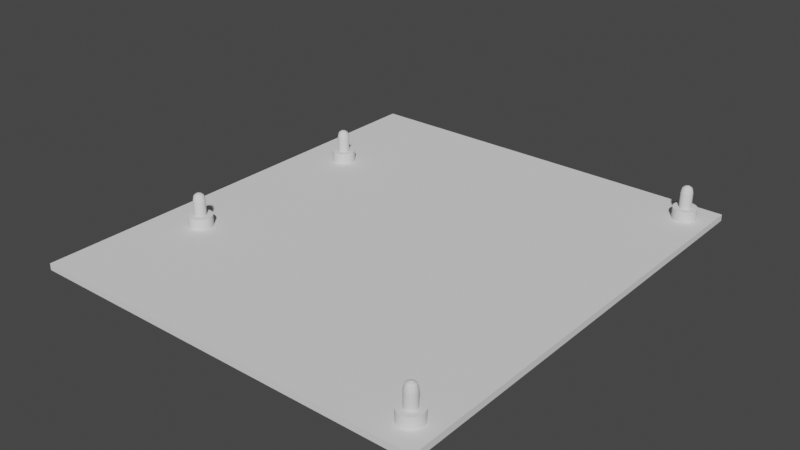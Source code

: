 # Source: DevkitTestbench.blend  (saved by Blender 3.2.14; exported with 4.5.12 LTS)
import bpy
from mathutils import Matrix  # noqa: F401  (used for matrix-valued properties, if any)

bpy.ops.wm.read_factory_settings(use_empty=True)
scene = bpy.context.scene
scene.name = 'Scene'

# ---- collections
col_collection = bpy.data.collections.new('Collection'); scene.collection.children.link(col_collection)

# ---- world
world_world = bpy.data.worlds.new('World'); scene.world = world_world
world_world.use_nodes = True; world_world.node_tree.nodes.clear()
_N = world_world.node_tree.nodes; _L = world_world.node_tree.links
n0 = _N.new('ShaderNodeOutputWorld'); n0.name = 'World Output'; n0.location = (300, 300)
n1 = _N.new('ShaderNodeBackground'); n1.name = 'Background'; n1.location = (10, 300)
n1.inputs[0].default_value = (0.05088, 0.05088, 0.05088, 1.0)
_L.new(n1.outputs[0], n0.inputs[0])
n0.is_active_output = True
world_world.color = (0.05088, 0.05088, 0.05088)
world_world.use_sun_shadow = False
world_world.sun_shadow_jitter_overblur = 0.0

# ---- meshes
me_post = bpy.data.meshes.new('Post')
me_post.from_pydata([(0.0, 1.562, -0.5), (-2.678e-14, 1.562, 3.5), (0.1532, 1.555, -0.5), (0.1532, 1.555, 3.5), (0.3048, 1.532, -0.5), (0.3048, 1.532, 3.5), (0.4536, 1.495, -0.5), (0.4536, 1.495, 3.5), (0.5979, 1.444, -0.5), (0.5979, 1.444, 3.5), (0.7366, 1.378, -0.5), (0.7366, 1.378, 3.5), (0.8681, 1.299, -0.5), (0.8681, 1.299, 3.5), (0.9912, 1.208, -0.5), (0.9912, 1.208, 3.5), (1.105, 1.105, -0.5), (1.105, 1.105, 3.5), (1.208, 0.9912, -0.5), (1.208, 0.9912, 3.5), (1.299, 0.8681, -0.5), (1.299, 0.8681, 3.5), (1.378, 0.7366, -0.5), (1.378, 0.7366, 3.5), (1.444, 0.5979, -0.5), (1.444, 0.5979, 3.5), (1.495, 0.4536, -0.5), (1.495, 0.4536, 3.5), (1.532, 0.3048, -0.5), (1.532, 0.3048, 3.5), (1.555, 0.1532, -0.5), (1.555, 0.1532, 3.5), (1.562, -1.022e-06, -0.5), (1.562, -1.022e-06, 3.5), (1.555, -0.1532, -0.5), (1.555, -0.1532, 3.5), (1.532, -0.3048, -0.5), (1.532, -0.3048, 3.5), (1.495, -0.4536, -0.5), (1.495, -0.4536, 3.5), (1.444, -0.5979, -0.5), (1.444, -0.5979, 3.5), (1.378, -0.7366, -0.5), (1.378, -0.7366, 3.5), (1.299, -0.8681, -0.5), (1.299, -0.8681, 3.5), (1.208, -0.9912, -0.5), (1.208, -0.9912, 3.5), (1.105, -1.105, -0.5), (1.105, -1.105, 3.5), (0.9912, -1.208, -0.5), (0.9912, -1.208, 3.5), (0.8681, -1.299, -0.5), (0.8681, -1.299, 3.5), (0.7366, -1.378, -0.5), (0.7366, -1.378, 3.5), (0.5979, -1.444, -0.5), (0.5979, -1.444, 3.5), (0.4536, -1.495, -0.5), (0.4536, -1.495, 3.5), (0.3048, -1.532, -0.5), (0.3048, -1.532, 3.5), (0.1532, -1.555, -0.5), (0.1532, -1.555, 3.5), (-1.366e-07, -1.563, -0.5), (-1.366e-07, -1.563, 3.5), (-0.1532, -1.555, -0.5), (-0.1532, -1.555, 3.5), (-0.3048, -1.532, -0.5), (-0.3048, -1.532, 3.5), (-0.4536, -1.495, -0.5), (-0.4536, -1.495, 3.5), (-0.5979, -1.444, -0.5), (-0.5979, -1.444, 3.5), (-0.7366, -1.378, -0.5), (-0.7366, -1.378, 3.5), (-0.8681, -1.299, -0.5), (-0.8681, -1.299, 3.5), (-0.9912, -1.208, -0.5), (-0.9912, -1.208, 3.5), (-1.105, -1.105, -0.5), (-1.105, -1.105, 3.5), (-1.208, -0.9912, -0.5), (-1.208, -0.9912, 3.5), (-1.299, -0.8681, -0.5), (-1.299, -0.8681, 3.5), (-1.378, -0.7366, -0.5), (-1.378, -0.7366, 3.5), (-1.444, -0.5979, -0.5), (-1.444, -0.5979, 3.5), (-1.495, -0.4536, -0.5), (-1.495, -0.4536, 3.5), (-1.532, -0.3048, -0.5), (-1.532, -0.3048, 3.5), (-1.555, -0.1532, -0.5), (-1.555, -0.1532, 3.5), (-1.562, -9.35e-07, -0.5), (-1.562, -9.35e-07, 3.5), (-1.555, 0.1532, -0.5), (-1.555, 0.1532, 3.5), (-1.532, 0.3048, -0.5), (-1.532, 0.3048, 3.5), (-1.495, 0.4536, -0.5), (-1.495, 0.4536, 3.5), (-1.444, 0.5979, -0.5), (-1.444, 0.5979, 3.5), (-1.378, 0.7366, -0.5), (-1.378, 0.7366, 3.5), (-1.299, 0.8681, -0.5), (-1.299, 0.8681, 3.5), (-1.208, 0.9912, -0.5), (-1.208, 0.9912, 3.5), (-1.105, 1.105, -0.5), (-1.105, 1.105, 3.5), (-0.9912, 1.208, -0.5), (-0.9912, 1.208, 3.5), (-0.8681, 1.299, -0.5), (-0.8681, 1.299, 3.5), (-0.7366, 1.378, -0.5), (-0.7366, 1.378, 3.5), (-0.5979, 1.444, -0.5), (-0.5979, 1.444, 3.5), (-0.4536, 1.495, -0.5), (-0.4536, 1.495, 3.5), (-0.3048, 1.532, -0.5), (-0.3048, 1.532, 3.5), (-0.1532, 1.555, -0.5), (-0.1532, 1.555, 3.5), (0.0, -9.537e-07, 5.45), (-1.277, 0.6825, 4.159), (-1.099, 0.5877, 4.799), (-0.731, 0.3907, 5.17), (-0.3178, 0.1699, 5.368), (-0.2996, 0.2002, 5.368), (-0.6892, 0.4605, 5.17), (-1.037, 0.6926, 4.799), (-1.204, 0.8044, 4.159), (0.6825, -1.277, 4.159), (0.5877, -1.099, 4.799), (0.3907, -0.731, 5.17), (0.1699, -0.3178, 5.368), (0.1379, -0.3329, 5.368), (0.3172, -0.7658, 5.17), (0.4771, -1.152, 4.799), (0.5541, -1.338, 4.159), (-0.2825, 1.42, 4.159), (-0.2432, 1.223, 4.799), (-0.1617, 0.8129, 5.17), (-0.0703, 0.3534, 5.368), (-0.03532, 0.3586, 5.368), (-0.08124, 0.8249, 5.17), (-0.1222, 1.241, 4.799), (-0.1419, 1.441, 4.159), (0.1419, 1.441, 4.159), (0.1222, 1.241, 4.799), (0.08124, 0.8248, 5.17), (0.03532, 0.3586, 5.368), (0.0703, 0.3534, 5.368), (0.1617, 0.8129, 5.17), (0.2432, 1.223, 4.799), (0.2825, 1.42, 4.159), (-0.5541, -1.338, 4.159), (-0.4771, -1.152, 4.799), (-0.3172, -0.7658, 5.17), (-0.1379, -0.3329, 5.368), (-0.1699, -0.3178, 5.368), (-0.3907, -0.731, 5.171), (-0.5877, -1.099, 4.799), (-0.6825, -1.277, 4.159), (1.204, 0.8044, 4.159), (1.037, 0.6926, 4.799), (0.6892, 0.4605, 5.17), (0.2996, 0.2002, 5.368), (0.3178, 0.1699, 5.368), (0.731, 0.3907, 5.17), (1.099, 0.5877, 4.799), (1.277, 0.6825, 4.159), (-1.386, -0.4203, 4.159), (-1.193, -0.3619, 4.799), (-0.7932, -0.2406, 5.17), (-0.3448, -0.1046, 5.368), (-0.3534, -0.0703, 5.368), (-0.8129, -0.1617, 5.171), (-1.223, -0.2432, 4.799), (-1.42, -0.2825, 4.159), (1.386, -0.4203, 4.159), (1.193, -0.3619, 4.799), (0.7932, -0.2406, 5.17), (0.3448, -0.1046, 5.368), (0.3329, -0.1379, 5.368), (0.7658, -0.3172, 5.17), (1.152, -0.4771, 4.799), (1.338, -0.5541, 4.159), (-0.2786, 0.2286, 5.368), (-0.6407, 0.5258, 5.17), (-0.9637, 0.7909, 4.799), (-1.119, 0.9185, 4.159), (0.1046, -0.3448, 5.368), (0.2406, -0.7932, 5.17), (0.3619, -1.193, 4.799), (0.4203, -1.386, 4.159), (2.28e-08, 0.3604, 5.368), (2.143e-08, 0.8288, 5.17), (1.863e-08, 1.247, 4.799), (1.033e-08, 1.448, 4.159), (0.1046, 0.3448, 5.368), (0.2406, 0.7932, 5.171), (0.3619, 1.193, 4.799), (0.4203, 1.386, 4.159), (-0.2002, -0.2996, 5.368), (-0.4605, -0.6892, 5.17), (-0.6926, -1.037, 4.799), (-0.8044, -1.204, 4.159), (0.3329, 0.1379, 5.368), (0.7658, 0.3172, 5.17), (1.152, 0.4771, 4.799), (1.338, 0.5541, 4.159), (-0.3586, -0.03532, 5.368), (-0.8248, -0.08124, 5.17), (-1.241, -0.1222, 4.799), (-1.441, -0.1419, 4.159), (0.3178, -0.1699, 5.368), (0.731, -0.3907, 5.17), (1.099, -0.5877, 4.799), (1.277, -0.6825, 4.159), (-0.2548, 0.2548, 5.368), (-0.5861, 0.5861, 5.17), (-0.8815, 0.8815, 4.799), (-1.024, 1.024, 4.159), (0.0703, -0.3534, 5.368), (0.1617, -0.8129, 5.17), (0.2432, -1.223, 4.799), (0.2825, -1.42, 4.159), (0.1379, 0.3329, 5.368), (0.3172, 0.7657, 5.171), (0.4771, 1.152, 4.799), (0.5541, 1.338, 4.159), (-0.2286, -0.2786, 5.368), (-0.5258, -0.6407, 5.17), (-0.7909, -0.9637, 4.799), (-0.9185, -1.119, 4.159), (0.3448, 0.1046, 5.368), (0.7932, 0.2406, 5.171), (1.193, 0.3619, 4.799), (1.386, 0.4203, 4.159), (-0.3604, -9.632e-07, 5.368), (-0.8288, -9.57e-07, 5.17), (-1.247, -9.504e-07, 4.799), (-1.448, -9.428e-07, 4.159), (0.2996, -0.2002, 5.368), (0.6892, -0.4605, 5.17), (1.037, -0.6926, 4.799), (1.204, -0.8044, 4.159), (-0.2286, 0.2786, 5.368), (-0.5258, 0.6407, 5.17), (-0.7909, 0.9637, 4.799), (-0.9185, 1.119, 4.159), (0.03532, -0.3586, 5.368), (0.08124, -0.8249, 5.17), (0.1222, -1.241, 4.799), (0.1419, -1.441, 4.159), (0.1699, 0.3178, 5.368), (0.3907, 0.731, 5.171), (0.5877, 1.099, 4.799), (0.6825, 1.277, 4.159), (-0.2548, -0.2548, 5.368), (-0.5861, -0.5861, 5.17), (-0.8815, -0.8815, 4.799), (-1.024, -1.024, 4.159), (0.3534, 0.0703, 5.368), (0.8129, 0.1617, 5.171), (1.223, 0.2432, 4.799), (1.42, 0.2825, 4.159), (-0.3586, 0.03532, 5.368), (-0.8249, 0.08124, 5.17), (-1.241, 0.1222, 4.799), (-1.441, 0.1419, 4.159), (0.2786, -0.2286, 5.368), (0.6407, -0.5258, 5.17), (0.9637, -0.7909, 4.799), (1.119, -0.9185, 4.159), (-0.2002, 0.2996, 5.368), (-0.4605, 0.6892, 5.17), (-0.6926, 1.037, 4.799), (-0.8044, 1.204, 4.159), (-8.415e-09, -0.3604, 5.368), (-4.981e-08, -0.8288, 5.17), (-8.853e-08, -1.247, 4.799), (-1.151e-07, -1.448, 4.159), (0.2002, 0.2996, 5.368), (0.4605, 0.6892, 5.17), (0.6926, 1.037, 4.799), (0.8044, 1.204, 4.159), (-0.2786, -0.2286, 5.368), (-0.6407, -0.5258, 5.17), (-0.9637, -0.7909, 4.799), (-1.119, -0.9185, 4.159), (0.3586, 0.03532, 5.368), (0.8249, 0.08124, 5.17), (1.241, 0.1222, 4.799), (1.441, 0.1419, 4.159), (-0.3534, 0.0703, 5.368), (-0.8129, 0.1617, 5.17), (-1.223, 0.2432, 4.799), (-1.42, 0.2825, 4.159), (0.2548, -0.2548, 5.368), (0.5861, -0.5861, 5.17), (0.8815, -0.8815, 4.799), (1.024, -1.024, 4.159), (-0.1699, 0.3178, 5.368), (-0.3907, 0.731, 5.171), (-0.5877, 1.099, 4.799), (-0.6825, 1.277, 4.159), (-0.03532, -0.3586, 5.368), (-0.08124, -0.8249, 5.17), (-0.1222, -1.241, 4.799), (-0.1419, -1.441, 4.159), (0.2286, 0.2786, 5.368), (0.5258, 0.6407, 5.17), (0.7909, 0.9637, 4.799), (0.9185, 1.119, 4.159), (-0.2996, -0.2002, 5.368), (-0.6892, -0.4605, 5.17), (-1.037, -0.6926, 4.799), (-1.204, -0.8044, 4.159), (0.3604, -9.817e-07, 5.368), (0.8288, -9.962e-07, 5.17), (1.247, -1.009e-06, 4.799), (1.448, -1.017e-06, 4.159), (-0.3448, 0.1046, 5.368), (-0.7932, 0.2406, 5.171), (-1.193, 0.3619, 4.799), (-1.386, 0.4203, 4.159), (0.2286, -0.2786, 5.368), (0.5258, -0.6407, 5.17), (0.7909, -0.9637, 4.799), (0.9185, -1.119, 4.159), (-0.1379, 0.3329, 5.368), (-0.3172, 0.7658, 5.17), (-0.4771, 1.152, 4.799), (-0.5541, 1.338, 4.159), (-0.0703, -0.3534, 5.368), (-0.1617, -0.8129, 5.17), (-0.2432, -1.223, 4.799), (-0.2825, -1.42, 4.159), (0.2548, 0.2548, 5.368), (0.5861, 0.5861, 5.17), (0.8815, 0.8815, 4.799), (1.024, 1.024, 4.159), (-0.3178, -0.1699, 5.368), (-0.731, -0.3907, 5.17), (-1.099, -0.5877, 4.799), (-1.277, -0.6825, 4.159), (0.3586, -0.03532, 5.368), (0.8249, -0.08124, 5.17), (1.241, -0.1222, 4.799), (1.441, -0.1419, 4.159), (-0.3329, 0.1379, 5.368), (-0.7658, 0.3172, 5.17), (-1.152, 0.4771, 4.799), (-1.338, 0.5541, 4.159), (0.2002, -0.2996, 5.368), (0.4605, -0.6892, 5.17), (0.6926, -1.037, 4.799), (0.8044, -1.204, 4.159), (-0.1046, 0.3448, 5.368), (-0.2406, 0.7932, 5.17), (-0.3619, 1.193, 4.799), (-0.4203, 1.386, 4.159), (-0.1046, -0.3448, 5.368), (-0.2406, -0.7932, 5.17), (-0.3619, -1.193, 4.799), (-0.4203, -1.386, 4.159), (0.2786, 0.2286, 5.368), (0.6407, 0.5258, 5.17), (0.9637, 0.7909, 4.799), (1.119, 0.9185, 4.159), (-0.3329, -0.1379, 5.368), (-0.7657, -0.3172, 5.17), (-1.152, -0.4771, 4.799), (-1.338, -0.5541, 4.159), (0.3534, -0.0703, 5.368), (0.8129, -0.1617, 5.171), (1.223, -0.2432, 4.799), (1.42, -0.2825, 4.159), (-3.815e-06, 3.125, -0.5), (0.3063, 3.11, -0.5), (0.6097, 3.065, -0.5), (0.9071, 2.99, -0.5), (1.196, 2.887, -0.5), (1.473, 2.756, -0.5), (1.736, 2.598, -0.5), (1.982, 2.416, -0.5), (2.21, 2.21, -0.5), (2.416, 1.982, -0.5), (2.598, 1.736, -0.5), (2.756, 1.473, -0.5), (2.887, 1.196, -0.5), (2.99, 0.9071, -0.5), (3.065, 0.6097, -0.5), (3.11, 0.3063, -0.5), (3.125, -2.044e-06, -0.5), (3.11, -0.3063, -0.5), (3.065, -0.6097, -0.5), (2.99, -0.9071, -0.5), (2.887, -1.196, -0.5), (2.756, -1.473, -0.5), (2.598, -1.736, -0.5), (2.416, -1.982, -0.5), (2.21, -2.21, -0.5), (1.982, -2.416, -0.5), (1.736, -2.598, -0.5), (1.473, -2.756, -0.5), (1.196, -2.887, -0.5), (0.9071, -2.99, -0.5), (0.6097, -3.065, -0.5), (0.3063, -3.11, -0.5), (-4.088e-06, -3.125, -0.5), (-0.3063, -3.11, -0.5), (-0.6097, -3.065, -0.5), (-0.9071, -2.99, -0.5), (-1.196, -2.887, -0.5), (-1.473, -2.756, -0.5), (-1.736, -2.598, -0.5), (-1.982, -2.416, -0.5), (-2.21, -2.21, -0.5), (-2.416, -1.982, -0.5), (-2.598, -1.736, -0.5), (-2.756, -1.473, -0.5), (-2.887, -1.196, -0.5), (-2.99, -0.9071, -0.5), (-3.065, -0.6097, -0.5), (-3.11, -0.3063, -0.5), (-3.125, -1.87e-06, -0.5), (-3.11, 0.3063, -0.5), (-3.065, 0.6097, -0.5), (-2.99, 0.9071, -0.5), (-2.887, 1.196, -0.5), (-2.756, 1.473, -0.5), (-2.598, 1.736, -0.5), (-2.416, 1.982, -0.5), (-2.21, 2.21, -0.5), (-1.982, 2.416, -0.5), (-1.736, 2.598, -0.5), (-1.473, 2.756, -0.5), (-1.196, 2.887, -0.5), (-0.9071, 2.99, -0.5), (-0.6097, 3.065, -0.5), (-0.3063, 3.11, -0.5), (-3.815e-06, 3.125, -4.0), (0.3063, 3.11, -4.0), (0.6097, 3.065, -4.0), (0.9071, 2.99, -4.0), (1.196, 2.887, -4.0), (1.473, 2.756, -4.0), (1.736, 2.598, -4.0), (1.982, 2.416, -4.0), (2.21, 2.21, -4.0), (2.416, 1.982, -4.0), (2.598, 1.736, -4.0), (2.756, 1.473, -4.0), (2.887, 1.196, -4.0), (2.99, 0.9071, -4.0), (3.065, 0.6097, -4.0), (3.11, 0.3063, -4.0), (3.125, -2.044e-06, -4.0), (3.11, -0.3063, -4.0), (3.065, -0.6097, -4.0), (2.99, -0.9071, -4.0), (2.887, -1.196, -4.0), (2.756, -1.473, -4.0), (2.598, -1.736, -4.0), (2.416, -1.982, -4.0), (2.21, -2.21, -4.0), (1.982, -2.416, -4.0), (1.736, -2.598, -4.0), (1.473, -2.756, -4.0), (1.196, -2.887, -4.0), (0.9071, -2.99, -4.0), (0.6097, -3.065, -4.0), (0.3063, -3.11, -4.0), (-4.088e-06, -3.125, -4.0), (-0.3063, -3.11, -4.0), (-0.6097, -3.065, -4.0), (-0.9071, -2.99, -4.0), (-1.196, -2.887, -4.0), (-1.473, -2.756, -4.0), (-1.736, -2.598, -4.0), (-1.982, -2.416, -4.0), (-2.21, -2.21, -4.0), (-2.416, -1.982, -4.0), (-2.598, -1.736, -4.0), (-2.756, -1.473, -4.0), (-2.887, -1.196, -4.0), (-2.99, -0.9071, -4.0), (-3.065, -0.6097, -4.0), (-3.11, -0.3063, -4.0), (-3.125, -1.87e-06, -4.0), (-3.11, 0.3063, -4.0), (-3.065, 0.6097, -4.0), (-2.99, 0.9071, -4.0), (-2.887, 1.196, -4.0), (-2.756, 1.473, -4.0), (-2.598, 1.736, -4.0), (-2.416, 1.982, -4.0), (-2.21, 2.21, -4.0), (-1.982, 2.416, -4.0), (-1.736, 2.598, -4.0), (-1.473, 2.756, -4.0), (-1.196, 2.887, -4.0), (-0.9071, 2.99, -4.0), (-0.6097, 3.065, -4.0), (-0.3063, 3.11, -4.0)], [], [(0, 1, 3, 2), (2, 3, 5, 4), (4, 5, 7, 6), (6, 7, 9, 8), (8, 9, 11, 10), (10, 11, 13, 12), (12, 13, 15, 14), (14, 15, 17, 16), (16, 17, 19, 18), (18, 19, 21, 20), (20, 21, 23, 22), (22, 23, 25, 24), (24, 25, 27, 26), (26, 27, 29, 28), (28, 29, 31, 30), (30, 31, 33, 32), (32, 33, 35, 34), (34, 35, 37, 36), (36, 37, 39, 38), (38, 39, 41, 40), (40, 41, 43, 42), (42, 43, 45, 44), (44, 45, 47, 46), (46, 47, 49, 48), (48, 49, 51, 50), (50, 51, 53, 52), (52, 53, 55, 54), (54, 55, 57, 56), (56, 57, 59, 58), (58, 59, 61, 60), (60, 61, 63, 62), (62, 63, 65, 64), (64, 65, 67, 66), (66, 67, 69, 68), (68, 69, 71, 70), (70, 71, 73, 72), (72, 73, 75, 74), (74, 75, 77, 76), (76, 77, 79, 78), (78, 79, 81, 80), (80, 81, 83, 82), (82, 83, 85, 84), (84, 85, 87, 86), (86, 87, 89, 88), (88, 89, 91, 90), (90, 91, 93, 92), (92, 93, 95, 94), (94, 95, 97, 96), (96, 97, 99, 98), (98, 99, 101, 100), (100, 101, 103, 102), (102, 103, 105, 104), (104, 105, 107, 106), (106, 107, 109, 108), (108, 109, 111, 110), (110, 111, 113, 112), (112, 113, 115, 114), (114, 115, 117, 116), (116, 117, 119, 118), (118, 119, 121, 120), (120, 121, 123, 122), (122, 123, 125, 124), (133, 132, 128), (124, 125, 127, 126), (126, 127, 1, 0), (32, 34, 402, 401), (141, 140, 128), (149, 148, 128), (157, 156, 128), (165, 164, 128), (173, 172, 128), (181, 180, 128), (189, 188, 128), (193, 133, 128), (197, 141, 128), (201, 149, 128), (205, 157, 128), (209, 165, 128), (213, 173, 128), (217, 181, 128), (221, 189, 128), (225, 193, 128), (229, 197, 128), (233, 205, 128), (237, 209, 128), (241, 213, 128), (245, 217, 128), (249, 221, 128), (253, 225, 128), (257, 229, 128), (261, 233, 128), (265, 237, 128), (269, 241, 128), (273, 245, 128), (277, 249, 128), (281, 253, 128), (285, 257, 128), (289, 261, 128), (293, 265, 128), (297, 269, 128), (301, 273, 128), (305, 277, 128), (309, 281, 128), (313, 285, 128), (317, 289, 128), (321, 293, 128), (325, 297, 128), (329, 301, 128), (333, 305, 128), (337, 309, 128), (341, 313, 128), (345, 317, 128), (349, 321, 128), (353, 325, 128), (357, 329, 128), (361, 333, 128), (365, 337, 128), (369, 341, 128), (373, 345, 128), (377, 349, 128), (381, 353, 128), (132, 357, 128), (156, 201, 128), (140, 361, 128), (148, 365, 128), (164, 369, 128), (172, 373, 128), (180, 377, 128), (188, 381, 128), (39, 37, 384, 185), (185, 384, 383, 186), (186, 383, 382, 187), (187, 382, 381, 188), (91, 89, 380, 177), (177, 380, 379, 178), (178, 379, 378, 179), (179, 378, 377, 180), (21, 19, 376, 169), (169, 376, 375, 170), (170, 375, 374, 171), (171, 374, 373, 172), (73, 71, 372, 161), (161, 372, 371, 162), (162, 371, 370, 163), (163, 370, 369, 164), (125, 123, 368, 145), (145, 368, 367, 146), (146, 367, 366, 147), (147, 366, 365, 148), (55, 53, 364, 137), (137, 364, 363, 138), (138, 363, 362, 139), (139, 362, 361, 140), (3, 1, 204, 153), (153, 204, 203, 154), (154, 203, 202, 155), (155, 202, 201, 156), (107, 105, 360, 129), (129, 360, 359, 130), (130, 359, 358, 131), (131, 358, 357, 132), (37, 35, 356, 384), (384, 356, 355, 383), (383, 355, 354, 382), (382, 354, 353, 381), (89, 87, 352, 380), (380, 352, 351, 379), (379, 351, 350, 378), (378, 350, 349, 377), (19, 17, 348, 376), (376, 348, 347, 375), (375, 347, 346, 374), (374, 346, 345, 373), (71, 69, 344, 372), (372, 344, 343, 371), (371, 343, 342, 370), (370, 342, 341, 369), (123, 121, 340, 368), (368, 340, 339, 367), (367, 339, 338, 366), (366, 338, 337, 365), (53, 51, 336, 364), (364, 336, 335, 363), (363, 335, 334, 362), (362, 334, 333, 361), (105, 103, 332, 360), (360, 332, 331, 359), (359, 331, 330, 358), (358, 330, 329, 357), (35, 33, 328, 356), (356, 328, 327, 355), (355, 327, 326, 354), (354, 326, 325, 353), (87, 85, 324, 352), (352, 324, 323, 351), (351, 323, 322, 350), (350, 322, 321, 349), (17, 15, 320, 348), (348, 320, 319, 347), (347, 319, 318, 346), (346, 318, 317, 345), (69, 67, 316, 344), (344, 316, 315, 343), (343, 315, 314, 342), (342, 314, 313, 341), (121, 119, 312, 340), (340, 312, 311, 339), (339, 311, 310, 338), (338, 310, 309, 337), (51, 49, 308, 336), (336, 308, 307, 335), (335, 307, 306, 334), (334, 306, 305, 333), (103, 101, 304, 332), (332, 304, 303, 331), (331, 303, 302, 330), (330, 302, 301, 329), (33, 31, 300, 328), (328, 300, 299, 327), (327, 299, 298, 326), (326, 298, 297, 325), (85, 83, 296, 324), (324, 296, 295, 323), (323, 295, 294, 322), (322, 294, 293, 321), (15, 13, 292, 320), (320, 292, 291, 319), (319, 291, 290, 318), (318, 290, 289, 317), (67, 65, 288, 316), (316, 288, 287, 315), (315, 287, 286, 314), (314, 286, 285, 313), (119, 117, 284, 312), (312, 284, 283, 311), (311, 283, 282, 310), (310, 282, 281, 309), (49, 47, 280, 308), (308, 280, 279, 307), (307, 279, 278, 306), (306, 278, 277, 305), (101, 99, 276, 304), (304, 276, 275, 303), (303, 275, 274, 302), (302, 274, 273, 301), (31, 29, 272, 300), (300, 272, 271, 299), (299, 271, 270, 298), (298, 270, 269, 297), (83, 81, 268, 296), (296, 268, 267, 295), (295, 267, 266, 294), (294, 266, 265, 293), (13, 11, 264, 292), (292, 264, 263, 291), (291, 263, 262, 290), (290, 262, 261, 289), (65, 63, 260, 288), (288, 260, 259, 287), (287, 259, 258, 286), (286, 258, 257, 285), (117, 115, 256, 284), (284, 256, 255, 283), (283, 255, 254, 282), (282, 254, 253, 281), (47, 45, 252, 280), (280, 252, 251, 279), (279, 251, 250, 278), (278, 250, 249, 277), (99, 97, 248, 276), (276, 248, 247, 275), (275, 247, 246, 274), (274, 246, 245, 273), (29, 27, 244, 272), (272, 244, 243, 271), (271, 243, 242, 270), (270, 242, 241, 269), (81, 79, 240, 268), (268, 240, 239, 267), (267, 239, 238, 266), (266, 238, 237, 265), (11, 9, 236, 264), (264, 236, 235, 263), (263, 235, 234, 262), (262, 234, 233, 261), (63, 61, 232, 260), (260, 232, 231, 259), (259, 231, 230, 258), (258, 230, 229, 257), (115, 113, 228, 256), (256, 228, 227, 255), (255, 227, 226, 254), (254, 226, 225, 253), (45, 43, 224, 252), (252, 224, 223, 251), (251, 223, 222, 250), (250, 222, 221, 249), (97, 95, 220, 248), (248, 220, 219, 247), (247, 219, 218, 246), (246, 218, 217, 245), (27, 25, 216, 244), (244, 216, 215, 243), (243, 215, 214, 242), (242, 214, 213, 241), (79, 77, 212, 240), (240, 212, 211, 239), (239, 211, 210, 238), (238, 210, 209, 237), (9, 7, 208, 236), (236, 208, 207, 235), (235, 207, 206, 234), (234, 206, 205, 233), (61, 59, 200, 232), (232, 200, 199, 231), (231, 199, 198, 230), (230, 198, 197, 229), (113, 111, 196, 228), (228, 196, 195, 227), (227, 195, 194, 226), (226, 194, 193, 225), (43, 41, 192, 224), (224, 192, 191, 223), (223, 191, 190, 222), (222, 190, 189, 221), (95, 93, 184, 220), (220, 184, 183, 219), (219, 183, 182, 218), (218, 182, 181, 217), (25, 23, 176, 216), (216, 176, 175, 215), (215, 175, 174, 214), (214, 174, 173, 213), (77, 75, 168, 212), (212, 168, 167, 211), (211, 167, 166, 210), (210, 166, 165, 209), (7, 5, 160, 208), (208, 160, 159, 207), (207, 159, 158, 206), (206, 158, 157, 205), (1, 127, 152, 204), (204, 152, 151, 203), (203, 151, 150, 202), (202, 150, 149, 201), (59, 57, 144, 200), (200, 144, 143, 199), (199, 143, 142, 198), (198, 142, 141, 197), (111, 109, 136, 196), (196, 136, 135, 195), (195, 135, 134, 194), (194, 134, 133, 193), (41, 39, 185, 192), (192, 185, 186, 191), (191, 186, 187, 190), (190, 187, 188, 189), (93, 91, 177, 184), (184, 177, 178, 183), (183, 178, 179, 182), (182, 179, 180, 181), (23, 21, 169, 176), (176, 169, 170, 175), (175, 170, 171, 174), (174, 171, 172, 173), (75, 73, 161, 168), (168, 161, 162, 167), (167, 162, 163, 166), (166, 163, 164, 165), (5, 3, 153, 160), (160, 153, 154, 159), (159, 154, 155, 158), (158, 155, 156, 157), (127, 125, 145, 152), (152, 145, 146, 151), (151, 146, 147, 150), (150, 147, 148, 149), (57, 55, 137, 144), (144, 137, 138, 143), (143, 138, 139, 142), (142, 139, 140, 141), (109, 107, 129, 136), (136, 129, 130, 135), (135, 130, 131, 134), (134, 131, 132, 133), (426, 427, 491, 490), (102, 104, 437, 436), (50, 52, 411, 410), (120, 122, 446, 445), (68, 70, 420, 419), (16, 18, 394, 393), (86, 88, 429, 428), (34, 36, 403, 402), (104, 106, 438, 437), (0, 2, 386, 385), (52, 54, 412, 411), (122, 124, 447, 446), (70, 72, 421, 420), (18, 20, 395, 394), (88, 90, 430, 429), (36, 38, 404, 403), (106, 108, 439, 438), (54, 56, 413, 412), (124, 126, 448, 447), (2, 4, 387, 386), (72, 74, 422, 421), (20, 22, 396, 395), (90, 92, 431, 430), (38, 40, 405, 404), (108, 110, 440, 439), (56, 58, 414, 413), (126, 0, 385, 448), (4, 6, 388, 387), (74, 76, 423, 422), (22, 24, 397, 396), (92, 94, 432, 431), (40, 42, 406, 405), (110, 112, 441, 440), (58, 60, 415, 414), (6, 8, 389, 388), (76, 78, 424, 423), (24, 26, 398, 397), (94, 96, 433, 432), (42, 44, 407, 406), (112, 114, 442, 441), (60, 62, 416, 415), (8, 10, 390, 389), (78, 80, 425, 424), (26, 28, 399, 398), (96, 98, 434, 433), (44, 46, 408, 407), (114, 116, 443, 442), (62, 64, 417, 416), (10, 12, 391, 390), (80, 82, 426, 425), (28, 30, 400, 399), (98, 100, 435, 434), (46, 48, 409, 408), (116, 118, 444, 443), (64, 66, 418, 417), (12, 14, 392, 391), (82, 84, 427, 426), (30, 32, 401, 400), (100, 102, 436, 435), (48, 50, 410, 409), (118, 120, 445, 444), (66, 68, 419, 418), (14, 16, 393, 392), (84, 86, 428, 427), (449, 450, 451, 452, 453, 454, 455, 456, 457, 458, 459, 460, 461, 462, 463, 464, 465, 466, 467, 468, 469, 470, 471, 472, 473, 474, 475, 476, 477, 478, 479, 480, 481, 482, 483, 484, 485, 486, 487, 488, 489, 490, 491, 492, 493, 494, 495, 496, 497, 498, 499, 500, 501, 502, 503, 504, 505, 506, 507, 508, 509, 510, 511, 512), (400, 401, 465, 464), (427, 428, 492, 491), (401, 402, 466, 465), (428, 429, 493, 492), (402, 403, 467, 466), (429, 430, 494, 493), (403, 404, 468, 467), (430, 431, 495, 494), (404, 405, 469, 468), (431, 432, 496, 495), (405, 406, 470, 469), (432, 433, 497, 496), (406, 407, 471, 470), (433, 434, 498, 497), (407, 408, 472, 471), (434, 435, 499, 498), (408, 409, 473, 472), (435, 436, 500, 499), (409, 410, 474, 473), (436, 437, 501, 500), (410, 411, 475, 474), (437, 438, 502, 501), (411, 412, 476, 475), (385, 386, 450, 449), (438, 439, 503, 502), (412, 413, 477, 476), (386, 387, 451, 450), (439, 440, 504, 503), (413, 414, 478, 477), (387, 388, 452, 451), (440, 441, 505, 504), (414, 415, 479, 478), (388, 389, 453, 452), (441, 442, 506, 505), (415, 416, 480, 479), (389, 390, 454, 453), (442, 443, 507, 506), (416, 417, 481, 480), (390, 391, 455, 454), (443, 444, 508, 507), (417, 418, 482, 481), (391, 392, 456, 455), (444, 445, 509, 508), (418, 419, 483, 482), (392, 393, 457, 456), (445, 446, 510, 509), (419, 420, 484, 483), (393, 394, 458, 457), (446, 447, 511, 510), (420, 421, 485, 484), (394, 395, 459, 458), (447, 448, 512, 511), (421, 422, 486, 485), (395, 396, 460, 459), (448, 385, 449, 512), (422, 423, 487, 486), (396, 397, 461, 460), (423, 424, 488, 487), (397, 398, 462, 461), (424, 425, 489, 488), (398, 399, 463, 462), (425, 426, 490, 489), (399, 400, 464, 463)])
_uv = me_post.uv_layers.new(name='UVMap')
_uv.uv.foreach_set('vector', [1.0, 0.5, 1.0, 1.0, 0.9844, 1.0, 0.9844, 0.5, 0.9844, 0.5, 0.9844, 1.0, 0.9688, 1.0, 0.9688, 0.5, 0.9688, 0.5, 0.9688, 1.0, 0.9531, 1.0, 0.9531, 0.5, 0.9531, 0.5, 0.9531, 1.0, 0.9375, 1.0, 0.9375, 0.5, 0.9375, 0.5, 0.9375, 1.0, 0.9219, 1.0, 0.9219, 0.5, 0.9219, 0.5, 0.9219, 1.0, 0.9062, 1.0, 0.9062, 0.5, 0.9062, 0.5, 0.9062, 1.0, 0.8906, 1.0, 0.8906, 0.5, 0.8906, 0.5, 0.8906, 1.0, 0.875, 1.0, 0.875, 0.5, 0.875, 0.5, 0.875, 1.0, 0.8594, 1.0, 0.8594, 0.5, 0.8594, 0.5, 0.8594, 1.0, 0.8438, 1.0, 0.8438, 0.5, 0.8438, 0.5, 0.8438, 1.0, 0.8281, 1.0, 0.8281, 0.5, 0.8281, 0.5, 0.8281, 1.0, 0.8125, 1.0, 0.8125, 0.5, 0.8125, 0.5, 0.8125, 1.0, 0.7969, 1.0, 0.7969, 0.5, 0.7969, 0.5, 0.7969, 1.0, 0.7812, 1.0, 0.7812, 0.5, 0.7812, 0.5, 0.7812, 1.0, 0.7656, 1.0, 0.7656, 0.5, 0.7656, 0.5, 0.7656, 1.0, 0.75, 1.0, 0.75, 0.5, 0.75, 0.5, 0.75, 1.0, 0.7344, 1.0, 0.7344, 0.5, 0.7344, 0.5, 0.7344, 1.0, 0.7188, 1.0, 0.7188, 0.5, 0.7188, 0.5, 0.7188, 1.0, 0.7031, 1.0, 0.7031, 0.5, 0.7031, 0.5, 0.7031, 1.0, 0.6875, 1.0, 0.6875, 0.5, 0.6875, 0.5, 0.6875, 1.0, 0.6719, 1.0, 0.6719, 0.5, 0.6719, 0.5, 0.6719, 1.0, 0.6562, 1.0, 0.6562, 0.5, 0.6562, 0.5, 0.6562, 1.0, 0.6406, 1.0, 0.6406, 0.5, 0.6406, 0.5, 0.6406, 1.0, 0.625, 1.0, 0.625, 0.5, 0.625, 0.5, 0.625, 1.0, 0.6094, 1.0, 0.6094, 0.5, 0.6094, 0.5, 0.6094, 1.0, 0.5938, 1.0, 0.5938, 0.5, 0.5938, 0.5, 0.5938, 1.0, 0.5781, 1.0, 0.5781, 0.5, 0.5781, 0.5, 0.5781, 1.0, 0.5625, 1.0, 0.5625, 0.5, 0.5625, 0.5, 0.5625, 1.0, 0.5469, 1.0, 0.5469, 0.5, 0.5469, 0.5, 0.5469, 1.0, 0.5312, 1.0, 0.5312, 0.5, 0.5312, 0.5, 0.5312, 1.0, 0.5156, 1.0, 0.5156, 0.5, 0.5156, 0.5, 0.5156, 1.0, 0.5, 1.0, 0.5, 0.5, 0.5, 0.5, 0.5, 1.0, 0.4844, 1.0, 0.4844, 0.5, 0.4844, 0.5, 0.4844, 1.0, 0.4688, 1.0, 0.4688, 0.5, 0.4688, 0.5, 0.4688, 1.0, 0.4531, 1.0, 0.4531, 0.5, 0.4531, 0.5, 0.4531, 1.0, 0.4375, 1.0, 0.4375, 0.5, 0.4375, 0.5, 0.4375, 1.0, 0.4219, 1.0, 0.4219, 0.5, 0.4219, 0.5, 0.4219, 1.0, 0.4062, 1.0, 0.4062, 0.5, 0.4062, 0.5, 0.4062, 1.0, 0.3906, 1.0, 0.3906, 0.5, 0.3906, 0.5, 0.3906, 1.0, 0.375, 1.0, 0.375, 0.5, 0.375, 0.5, 0.375, 1.0, 0.3594, 1.0, 0.3594, 0.5, 0.3594, 0.5, 0.3594, 1.0, 0.3438, 1.0, 0.3438, 0.5, 0.3438, 0.5, 0.3438, 1.0, 0.3281, 1.0, 0.3281, 0.5, 0.3281, 0.5, 0.3281, 1.0, 0.3125, 1.0, 0.3125, 0.5, 0.3125, 0.5, 0.3125, 1.0, 0.2969, 1.0, 0.2969, 0.5, 0.2969, 0.5, 0.2969, 1.0, 0.2812, 1.0, 0.2812, 0.5, 0.2812, 0.5, 0.2812, 1.0, 0.2656, 1.0, 0.2656, 0.5, 0.2656, 0.5, 0.2656, 1.0, 0.25, 1.0, 0.25, 0.5, 0.25, 0.5, 0.25, 1.0, 0.2344, 1.0, 0.2344, 0.5, 0.2344, 0.5, 0.2344, 1.0, 0.2188, 1.0, 0.2188, 0.5, 0.2188, 0.5, 0.2188, 1.0, 0.2031, 1.0, 0.2031, 0.5, 0.2031, 0.5, 0.2031, 1.0, 0.1875, 1.0, 0.1875, 0.5, 0.1875, 0.5, 0.1875, 1.0, 0.1719, 1.0, 0.1719, 0.5, 0.1719, 0.5, 0.1719, 1.0, 0.1562, 1.0, 0.1562, 0.5, 0.1562, 0.5, 0.1562, 1.0, 0.1406, 1.0, 0.1406, 0.5, 0.1406, 0.5, 0.1406, 1.0, 0.125, 1.0, 0.125, 0.5, 0.125, 0.5, 0.125, 1.0, 0.1094, 1.0, 0.1094, 0.5, 0.1094, 0.5, 0.1094, 1.0, 0.09375, 1.0, 0.09375, 0.5, 0.09375, 0.5, 0.09375, 1.0, 0.07812, 1.0, 0.07812, 0.5, 0.07812, 0.5, 0.07812, 1.0, 0.0625, 1.0, 0.0625, 0.5, 0.0625, 0.5, 0.0625, 1.0, 0.04688, 1.0, 0.04688, 0.5, 0.04688, 0.5, 0.04688, 1.0, 0.03125, 1.0, 0.03125, 0.5, 0.1562, 1.0, 0.1719, 1.0, 0.1562, 1.0, 0.03125, 0.5, 0.03125, 1.0, 0.01562, 1.0, 0.01562, 0.5, 0.01562, 0.5, 0.01562, 1.0, 0.0, 1.0, 0.0, 0.5, 0.75, 0.5, 0.7344, 0.5, 0.7344, 0.5, 0.75, 0.5, 0.5625, 1.0, 0.5781, 1.0, 0.5625, 1.0, 0.01562, 1.0, 0.03125, 1.0, 0.01562, 1.0, 0.9688, 1.0, 0.9844, 1.0, 0.9688, 1.0, 0.4219, 1.0, 0.4375, 1.0, 0.4219, 1.0, 0.8281, 1.0, 0.8438, 1.0, 0.8281, 1.0, 0.2812, 1.0, 0.2969, 1.0, 0.2812, 1.0, 0.6875, 1.0, 0.7031, 1.0, 0.6875, 1.0, 0.1406, 1.0, 0.1562, 1.0, 0.1406, 1.0, 0.5469, 1.0, 0.5625, 1.0, 0.5469, 1.0, 0.0, 1.0, 0.01562, 1.0, 0.0, 1.0, 0.9531, 1.0, 0.9688, 1.0, 0.9531, 1.0, 0.4063, 1.0, 0.4219, 1.0, 0.4062, 1.0, 0.8125, 1.0, 0.8281, 1.0, 0.8125, 1.0, 0.2656, 1.0, 0.2812, 1.0, 0.2656, 1.0, 0.6719, 1.0, 0.6875, 1.0, 0.6719, 1.0, 0.125, 1.0, 0.1406, 1.0, 0.125, 1.0, 0.5312, 1.0, 0.5469, 1.0, 0.5312, 1.0, 0.9375, 1.0, 0.9531, 1.0, 0.9375, 1.0, 0.3906, 1.0, 0.4063, 1.0, 0.3906, 1.0, 0.7969, 1.0, 0.8125, 1.0, 0.7969, 1.0, 0.25, 1.0, 0.2656, 1.0, 0.25, 1.0, 0.6562, 1.0, 0.6719, 1.0, 0.6562, 1.0, 0.1094, 1.0, 0.125, 1.0, 0.1094, 1.0, 0.5156, 1.0, 0.5312, 1.0, 0.5156, 1.0, 0.9219, 1.0, 0.9375, 1.0, 0.9219, 1.0, 0.375, 1.0, 0.3906, 1.0, 0.375, 1.0, 0.7812, 1.0, 0.7969, 1.0, 0.7812, 1.0, 0.2344, 1.0, 0.25, 1.0, 0.2344, 1.0, 0.6406, 1.0, 0.6562, 1.0, 0.6406, 1.0, 0.09375, 1.0, 0.1094, 1.0, 0.09375, 1.0, 0.5, 1.0, 0.5156, 1.0, 0.5, 1.0, 0.9063, 1.0, 0.9219, 1.0, 0.9062, 1.0, 0.3594, 1.0, 0.375, 1.0, 0.3594, 1.0, 0.7656, 1.0, 0.7812, 1.0, 0.7656, 1.0, 0.2188, 1.0, 0.2344, 1.0, 0.2188, 1.0, 0.625, 1.0, 0.6406, 1.0, 0.625, 1.0, 0.07812, 1.0, 0.09375, 1.0, 0.07812, 1.0, 0.4844, 1.0, 0.5, 1.0, 0.4844, 1.0, 0.8906, 1.0, 0.9063, 1.0, 0.8906, 1.0, 0.3438, 1.0, 0.3594, 1.0, 0.3438, 1.0, 0.75, 1.0, 0.7656, 1.0, 0.75, 1.0, 0.2031, 1.0, 0.2188, 1.0, 0.2031, 1.0, 0.6094, 1.0, 0.625, 1.0, 0.6094, 1.0, 0.0625, 1.0, 0.07812, 1.0, 0.0625, 1.0, 0.4688, 1.0, 0.4844, 1.0, 0.4688, 1.0, 0.875, 1.0, 0.8906, 1.0, 0.875, 1.0, 0.3281, 1.0, 0.3438, 1.0, 0.3281, 1.0, 0.7344, 1.0, 0.75, 1.0, 0.7344, 1.0, 0.1875, 1.0, 0.2031, 1.0, 0.1875, 1.0, 0.5938, 1.0, 0.6094, 1.0, 0.5938, 1.0, 0.04688, 1.0, 0.0625, 1.0, 0.04688, 1.0, 0.4531, 1.0, 0.4688, 1.0, 0.4531, 1.0, 0.8594, 1.0, 0.875, 1.0, 0.8594, 1.0, 0.3125, 1.0, 0.3281, 1.0, 0.3125, 1.0, 0.7187, 1.0, 0.7344, 1.0, 0.7188, 1.0, 0.1719, 1.0, 0.1875, 1.0, 0.1719, 1.0, 0.9844, 1.0, 1.0, 1.0, 0.9844, 1.0, 0.5781, 1.0, 0.5938, 1.0, 0.5781, 1.0, 0.03125, 1.0, 0.04688, 1.0, 0.03125, 1.0, 0.4375, 1.0, 0.4531, 1.0, 0.4375, 1.0, 0.8438, 1.0, 0.8594, 1.0, 0.8438, 1.0, 0.2969, 1.0, 0.3125, 1.0, 0.2969, 1.0, 0.7031, 1.0, 0.7187, 1.0, 0.7031, 1.0, 0.7031, 1.0, 0.7188, 1.0, 0.7188, 1.0, 0.7031, 1.0, 0.7031, 1.0, 0.7188, 1.0, 0.7188, 1.0, 0.7031, 1.0, 0.7031, 1.0, 0.7188, 1.0, 0.7188, 1.0, 0.7031, 1.0, 0.7031, 1.0, 0.7188, 1.0, 0.7187, 1.0, 0.7031, 1.0, 0.2969, 1.0, 0.3125, 1.0, 0.3125, 1.0, 0.2969, 1.0, 0.2969, 1.0, 0.3125, 1.0, 0.3125, 1.0, 0.2969, 1.0, 0.2969, 1.0, 0.3125, 1.0, 0.3125, 1.0, 0.2969, 1.0, 0.2969, 1.0, 0.3125, 1.0, 0.3125, 1.0, 0.2969, 1.0, 0.8438, 1.0, 0.8594, 1.0, 0.8594, 1.0, 0.8438, 1.0, 0.8438, 1.0, 0.8594, 1.0, 0.8594, 1.0, 0.8438, 1.0, 0.8438, 1.0, 0.8594, 1.0, 0.8594, 1.0, 0.8437, 1.0, 0.8437, 1.0, 0.8594, 1.0, 0.8594, 1.0, 0.8438, 1.0, 0.4375, 1.0, 0.4531, 1.0, 0.4531, 1.0, 0.4375, 1.0, 0.4375, 1.0, 0.4531, 1.0, 0.4531, 1.0, 0.4375, 1.0, 0.4375, 1.0, 0.4531, 1.0, 0.4531, 1.0, 0.4375, 1.0, 0.4375, 1.0, 0.4531, 1.0, 0.4531, 1.0, 0.4375, 1.0, 0.03125, 1.0, 0.04688, 1.0, 0.04688, 1.0, 0.03125, 1.0, 0.03125, 1.0, 0.04688, 1.0, 0.04688, 1.0, 0.03125, 1.0, 0.03125, 1.0, 0.04688, 1.0, 0.04688, 1.0, 0.03125, 1.0, 0.03125, 1.0, 0.04688, 1.0, 0.04688, 1.0, 0.03125, 1.0, 0.5781, 1.0, 0.5938, 1.0, 0.5938, 1.0, 0.5781, 1.0, 0.5781, 1.0, 0.5938, 1.0, 0.5937, 1.0, 0.5781, 1.0, 0.5781, 1.0, 0.5937, 1.0, 0.5938, 1.0, 0.5781, 1.0, 0.5781, 1.0, 0.5938, 1.0, 0.5938, 1.0, 0.5781, 1.0, 0.9844, 1.0, 1.0, 1.0, 1.0, 1.0, 0.9844, 1.0, 0.9844, 1.0, 1.0, 1.0, 1.0, 1.0, 0.9844, 1.0, 0.9844, 1.0, 1.0, 1.0, 1.0, 1.0, 0.9844, 1.0, 0.9844, 1.0, 1.0, 1.0, 1.0, 1.0, 0.9844, 1.0, 0.1719, 1.0, 0.1875, 1.0, 0.1875, 1.0, 0.1719, 1.0, 0.1719, 1.0, 0.1875, 1.0, 0.1875, 1.0, 0.1719, 1.0, 0.1719, 1.0, 0.1875, 1.0, 0.1875, 1.0, 0.1719, 1.0, 0.1719, 1.0, 0.1875, 1.0, 0.1875, 1.0, 0.1719, 1.0, 0.7188, 1.0, 0.7344, 1.0, 0.7344, 1.0, 0.7188, 1.0, 0.7188, 1.0, 0.7344, 1.0, 0.7344, 1.0, 0.7188, 1.0, 0.7188, 1.0, 0.7344, 1.0, 0.7344, 1.0, 0.7188, 1.0, 0.7188, 1.0, 0.7344, 1.0, 0.7344, 1.0, 0.7187, 1.0, 0.3125, 1.0, 0.3281, 1.0, 0.3281, 1.0, 0.3125, 1.0, 0.3125, 1.0, 0.3281, 1.0, 0.3281, 1.0, 0.3125, 1.0, 0.3125, 1.0, 0.3281, 1.0, 0.3281, 1.0, 0.3125, 1.0, 0.3125, 1.0, 0.3281, 1.0, 0.3281, 1.0, 0.3125, 1.0, 0.8594, 1.0, 0.875, 1.0, 0.875, 1.0, 0.8594, 1.0, 0.8594, 1.0, 0.875, 1.0, 0.875, 1.0, 0.8594, 1.0, 0.8594, 1.0, 0.875, 1.0, 0.875, 1.0, 0.8594, 1.0, 0.8594, 1.0, 0.875, 1.0, 0.875, 1.0, 0.8594, 1.0, 0.4531, 1.0, 0.4688, 1.0, 0.4687, 1.0, 0.4531, 1.0, 0.4531, 1.0, 0.4687, 1.0, 0.4688, 1.0, 0.4531, 1.0, 0.4531, 1.0, 0.4688, 1.0, 0.4687, 1.0, 0.4531, 1.0, 0.4531, 1.0, 0.4687, 1.0, 0.4688, 1.0, 0.4531, 1.0, 0.04688, 1.0, 0.0625, 1.0, 0.0625, 1.0, 0.04688, 1.0, 0.04688, 1.0, 0.0625, 1.0, 0.0625, 1.0, 0.04688, 1.0, 0.04688, 1.0, 0.0625, 1.0, 0.0625, 1.0, 0.04688, 1.0, 0.04688, 1.0, 0.0625, 1.0, 0.0625, 1.0, 0.04688, 1.0, 0.5938, 1.0, 0.6094, 1.0, 0.6094, 1.0, 0.5938, 1.0, 0.5938, 1.0, 0.6094, 1.0, 0.6094, 1.0, 0.5937, 1.0, 0.5937, 1.0, 0.6094, 1.0, 0.6094, 1.0, 0.5938, 1.0, 0.5938, 1.0, 0.6094, 1.0, 0.6094, 1.0, 0.5938, 1.0, 0.1875, 1.0, 0.2031, 1.0, 0.2031, 1.0, 0.1875, 1.0, 0.1875, 1.0, 0.2031, 1.0, 0.2031, 1.0, 0.1875, 1.0, 0.1875, 1.0, 0.2031, 1.0, 0.2031, 1.0, 0.1875, 1.0, 0.1875, 1.0, 0.2031, 1.0, 0.2031, 1.0, 0.1875, 1.0, 0.7344, 1.0, 0.75, 1.0, 0.75, 1.0, 0.7344, 1.0, 0.7344, 1.0, 0.75, 1.0, 0.75, 1.0, 0.7344, 1.0, 0.7344, 1.0, 0.75, 1.0, 0.75, 1.0, 0.7344, 1.0, 0.7344, 1.0, 0.75, 1.0, 0.75, 1.0, 0.7344, 1.0, 0.3281, 1.0, 0.3438, 1.0, 0.3437, 1.0, 0.3281, 1.0, 0.3281, 1.0, 0.3437, 1.0, 0.3438, 1.0, 0.3281, 1.0, 0.3281, 1.0, 0.3438, 1.0, 0.3438, 1.0, 0.3281, 1.0, 0.3281, 1.0, 0.3438, 1.0, 0.3438, 1.0, 0.3281, 1.0, 0.875, 1.0, 0.8906, 1.0, 0.8906, 1.0, 0.875, 1.0, 0.875, 1.0, 0.8906, 1.0, 0.8906, 1.0, 0.875, 1.0, 0.875, 1.0, 0.8906, 1.0, 0.8906, 1.0, 0.875, 1.0, 0.875, 1.0, 0.8906, 1.0, 0.8906, 1.0, 0.875, 1.0, 0.4688, 1.0, 0.4844, 1.0, 0.4844, 1.0, 0.4687, 1.0, 0.4687, 1.0, 0.4844, 1.0, 0.4844, 1.0, 0.4688, 1.0, 0.4688, 1.0, 0.4844, 1.0, 0.4844, 1.0, 0.4687, 1.0, 0.4687, 1.0, 0.4844, 1.0, 0.4844, 1.0, 0.4688, 1.0, 0.0625, 1.0, 0.07812, 1.0, 0.07812, 1.0, 0.0625, 1.0, 0.0625, 1.0, 0.07812, 1.0, 0.07812, 1.0, 0.0625, 1.0, 0.0625, 1.0, 0.07812, 1.0, 0.07812, 1.0, 0.0625, 1.0, 0.0625, 1.0, 0.07812, 1.0, 0.07812, 1.0, 0.0625, 1.0, 0.6094, 1.0, 0.625, 1.0, 0.625, 1.0, 0.6094, 1.0, 0.6094, 1.0, 0.625, 1.0, 0.625, 1.0, 0.6094, 1.0, 0.6094, 1.0, 0.625, 1.0, 0.625, 1.0, 0.6094, 1.0, 0.6094, 1.0, 0.625, 1.0, 0.625, 1.0, 0.6094, 1.0, 0.2031, 1.0, 0.2188, 1.0, 0.2188, 1.0, 0.2031, 1.0, 0.2031, 1.0, 0.2188, 1.0, 0.2188, 1.0, 0.2031, 1.0, 0.2031, 1.0, 0.2188, 1.0, 0.2188, 1.0, 0.2031, 1.0, 0.2031, 1.0, 0.2188, 1.0, 0.2188, 1.0, 0.2031, 1.0, 0.75, 1.0, 0.7656, 1.0, 0.7656, 1.0, 0.75, 1.0, 0.75, 1.0, 0.7656, 1.0, 0.7656, 1.0, 0.75, 1.0, 0.75, 1.0, 0.7656, 1.0, 0.7656, 1.0, 0.75, 1.0, 0.75, 1.0, 0.7656, 1.0, 0.7656, 1.0, 0.75, 1.0, 0.3438, 1.0, 0.3594, 1.0, 0.3594, 1.0, 0.3437, 1.0, 0.3437, 1.0, 0.3594, 1.0, 0.3594, 1.0, 0.3438, 1.0, 0.3438, 1.0, 0.3594, 1.0, 0.3594, 1.0, 0.3438, 1.0, 0.3438, 1.0, 0.3594, 1.0, 0.3594, 1.0, 0.3438, 1.0, 0.8906, 1.0, 0.9062, 1.0, 0.9062, 1.0, 0.8906, 1.0, 0.8906, 1.0, 0.9062, 1.0, 0.9062, 1.0, 0.8906, 1.0, 0.8906, 1.0, 0.9062, 1.0, 0.9062, 1.0, 0.8906, 1.0, 0.8906, 1.0, 0.9062, 1.0, 0.9063, 1.0, 0.8906, 1.0, 0.4844, 1.0, 0.5, 1.0, 0.5, 1.0, 0.4844, 1.0, 0.4844, 1.0, 0.5, 1.0, 0.5, 1.0, 0.4844, 1.0, 0.4844, 1.0, 0.5, 1.0, 0.5, 1.0, 0.4844, 1.0, 0.4844, 1.0, 0.5, 1.0, 0.5, 1.0, 0.4844, 1.0, 0.07812, 1.0, 0.09375, 1.0, 0.09375, 1.0, 0.07812, 1.0, 0.07812, 1.0, 0.09375, 1.0, 0.09375, 1.0, 0.07812, 1.0, 0.07812, 1.0, 0.09375, 1.0, 0.09375, 1.0, 0.07812, 1.0, 0.07812, 1.0, 0.09375, 1.0, 0.09375, 1.0, 0.07812, 1.0, 0.625, 1.0, 0.6406, 1.0, 0.6406, 1.0, 0.625, 1.0, 0.625, 1.0, 0.6406, 1.0, 0.6406, 1.0, 0.625, 1.0, 0.625, 1.0, 0.6406, 1.0, 0.6406, 1.0, 0.625, 1.0, 0.625, 1.0, 0.6406, 1.0, 0.6406, 1.0, 0.625, 1.0, 0.2188, 1.0, 0.2344, 1.0, 0.2344, 1.0, 0.2188, 1.0, 0.2188, 1.0, 0.2344, 1.0, 0.2344, 1.0, 0.2188, 1.0, 0.2188, 1.0, 0.2344, 1.0, 0.2344, 1.0, 0.2188, 1.0, 0.2188, 1.0, 0.2344, 1.0, 0.2344, 1.0, 0.2188, 1.0, 0.7656, 1.0, 0.7812, 1.0, 0.7812, 1.0, 0.7656, 1.0, 0.7656, 1.0, 0.7812, 1.0, 0.7812, 1.0, 0.7656, 1.0, 0.7656, 1.0, 0.7812, 1.0, 0.7812, 1.0, 0.7656, 1.0, 0.7656, 1.0, 0.7812, 1.0, 0.7812, 1.0, 0.7656, 1.0, 0.3594, 1.0, 0.375, 1.0, 0.375, 1.0, 0.3594, 1.0, 0.3594, 1.0, 0.375, 1.0, 0.375, 1.0, 0.3594, 1.0, 0.3594, 1.0, 0.375, 1.0, 0.375, 1.0, 0.3594, 1.0, 0.3594, 1.0, 0.375, 1.0, 0.375, 1.0, 0.3594, 1.0, 0.9062, 1.0, 0.9219, 1.0, 0.9219, 1.0, 0.9062, 1.0, 0.9062, 1.0, 0.9219, 1.0, 0.9219, 1.0, 0.9062, 1.0, 0.9062, 1.0, 0.9219, 1.0, 0.9219, 1.0, 0.9062, 1.0, 0.9062, 1.0, 0.9219, 1.0, 0.9219, 1.0, 0.9063, 1.0, 0.5, 1.0, 0.5156, 1.0, 0.5156, 1.0, 0.5, 1.0, 0.5, 1.0, 0.5156, 1.0, 0.5156, 1.0, 0.5, 1.0, 0.5, 1.0, 0.5156, 1.0, 0.5156, 1.0, 0.5, 1.0, 0.5, 1.0, 0.5156, 1.0, 0.5156, 1.0, 0.5, 1.0, 0.09375, 1.0, 0.1094, 1.0, 0.1094, 1.0, 0.09375, 1.0, 0.09375, 1.0, 0.1094, 1.0, 0.1094, 1.0, 0.09375, 1.0, 0.09375, 1.0, 0.1094, 1.0, 0.1094, 1.0, 0.09375, 1.0, 0.09375, 1.0, 0.1094, 1.0, 0.1094, 1.0, 0.09375, 1.0, 0.6406, 1.0, 0.6562, 1.0, 0.6562, 1.0, 0.6406, 1.0, 0.6406, 1.0, 0.6562, 1.0, 0.6563, 1.0, 0.6406, 1.0, 0.6406, 1.0, 0.6563, 1.0, 0.6563, 1.0, 0.6406, 1.0, 0.6406, 1.0, 0.6563, 1.0, 0.6562, 1.0, 0.6406, 1.0, 0.2344, 1.0, 0.25, 1.0, 0.25, 1.0, 0.2344, 1.0, 0.2344, 1.0, 0.25, 1.0, 0.25, 1.0, 0.2344, 1.0, 0.2344, 1.0, 0.25, 1.0, 0.25, 1.0, 0.2344, 1.0, 0.2344, 1.0, 0.25, 1.0, 0.25, 1.0, 0.2344, 1.0, 0.7812, 1.0, 0.7969, 1.0, 0.7969, 1.0, 0.7812, 1.0, 0.7812, 1.0, 0.7969, 1.0, 0.7969, 1.0, 0.7812, 1.0, 0.7812, 1.0, 0.7969, 1.0, 0.7969, 1.0, 0.7812, 1.0, 0.7812, 1.0, 0.7969, 1.0, 0.7969, 1.0, 0.7812, 1.0, 0.375, 1.0, 0.3906, 1.0, 0.3906, 1.0, 0.375, 1.0, 0.375, 1.0, 0.3906, 1.0, 0.3906, 1.0, 0.375, 1.0, 0.375, 1.0, 0.3906, 1.0, 0.3906, 1.0, 0.375, 1.0, 0.375, 1.0, 0.3906, 1.0, 0.3906, 1.0, 0.375, 1.0, 0.9219, 1.0, 0.9375, 1.0, 0.9375, 1.0, 0.9219, 1.0, 0.9219, 1.0, 0.9375, 1.0, 0.9375, 1.0, 0.9219, 1.0, 0.9219, 1.0, 0.9375, 1.0, 0.9375, 1.0, 0.9219, 1.0, 0.9219, 1.0, 0.9375, 1.0, 0.9375, 1.0, 0.9219, 1.0, 0.5156, 1.0, 0.5312, 1.0, 0.5312, 1.0, 0.5156, 1.0, 0.5156, 1.0, 0.5312, 1.0, 0.5312, 1.0, 0.5156, 1.0, 0.5156, 1.0, 0.5312, 1.0, 0.5312, 1.0, 0.5156, 1.0, 0.5156, 1.0, 0.5312, 1.0, 0.5312, 1.0, 0.5156, 1.0, 0.1094, 1.0, 0.125, 1.0, 0.125, 1.0, 0.1094, 1.0, 0.1094, 1.0, 0.125, 1.0, 0.125, 1.0, 0.1094, 1.0, 0.1094, 1.0, 0.125, 1.0, 0.125, 1.0, 0.1094, 1.0, 0.1094, 1.0, 0.125, 1.0, 0.125, 1.0, 0.1094, 1.0, 0.6562, 1.0, 0.6719, 1.0, 0.6719, 1.0, 0.6562, 1.0, 0.6562, 1.0, 0.6719, 1.0, 0.6719, 1.0, 0.6563, 1.0, 0.6563, 1.0, 0.6719, 1.0, 0.6719, 1.0, 0.6563, 1.0, 0.6563, 1.0, 0.6719, 1.0, 0.6719, 1.0, 0.6562, 1.0, 0.25, 1.0, 0.2656, 1.0, 0.2656, 1.0, 0.25, 1.0, 0.25, 1.0, 0.2656, 1.0, 0.2656, 1.0, 0.25, 1.0, 0.25, 1.0, 0.2656, 1.0, 0.2656, 1.0, 0.25, 1.0, 0.25, 1.0, 0.2656, 1.0, 0.2656, 1.0, 0.25, 1.0, 0.7969, 1.0, 0.8125, 1.0, 0.8125, 1.0, 0.7969, 1.0, 0.7969, 1.0, 0.8125, 1.0, 0.8125, 1.0, 0.7969, 1.0, 0.7969, 1.0, 0.8125, 1.0, 0.8125, 1.0, 0.7969, 1.0, 0.7969, 1.0, 0.8125, 1.0, 0.8125, 1.0, 0.7969, 1.0, 0.3906, 1.0, 0.4062, 1.0, 0.4062, 1.0, 0.3906, 1.0, 0.3906, 1.0, 0.4062, 1.0, 0.4062, 1.0, 0.3906, 1.0, 0.3906, 1.0, 0.4062, 1.0, 0.4063, 1.0, 0.3906, 1.0, 0.3906, 1.0, 0.4063, 1.0, 0.4063, 1.0, 0.3906, 1.0, 0.9375, 1.0, 0.9531, 1.0, 0.9531, 1.0, 0.9375, 1.0, 0.9375, 1.0, 0.9531, 1.0, 0.9531, 1.0, 0.9375, 1.0, 0.9375, 1.0, 0.9531, 1.0, 0.9531, 1.0, 0.9375, 1.0, 0.9375, 1.0, 0.9531, 1.0, 0.9531, 1.0, 0.9375, 1.0, 0.5312, 1.0, 0.5469, 1.0, 0.5469, 1.0, 0.5312, 1.0, 0.5312, 1.0, 0.5469, 1.0, 0.5469, 1.0, 0.5312, 1.0, 0.5312, 1.0, 0.5469, 1.0, 0.5469, 1.0, 0.5312, 1.0, 0.5312, 1.0, 0.5469, 1.0, 0.5469, 1.0, 0.5312, 1.0, 0.125, 1.0, 0.1406, 1.0, 0.1406, 1.0, 0.125, 1.0, 0.125, 1.0, 0.1406, 1.0, 0.1406, 1.0, 0.125, 1.0, 0.125, 1.0, 0.1406, 1.0, 0.1406, 1.0, 0.125, 1.0, 0.125, 1.0, 0.1406, 1.0, 0.1406, 1.0, 0.125, 1.0, 0.6719, 1.0, 0.6875, 1.0, 0.6875, 1.0, 0.6719, 1.0, 0.6719, 1.0, 0.6875, 1.0, 0.6875, 1.0, 0.6719, 1.0, 0.6719, 1.0, 0.6875, 1.0, 0.6875, 1.0, 0.6719, 1.0, 0.6719, 1.0, 0.6875, 1.0, 0.6875, 1.0, 0.6719, 1.0, 0.2656, 1.0, 0.2812, 1.0, 0.2812, 1.0, 0.2656, 1.0, 0.2656, 1.0, 0.2812, 1.0, 0.2812, 1.0, 0.2656, 1.0, 0.2656, 1.0, 0.2812, 1.0, 0.2813, 1.0, 0.2656, 1.0, 0.2656, 1.0, 0.2813, 1.0, 0.2812, 1.0, 0.2656, 1.0, 0.8125, 1.0, 0.8281, 1.0, 0.8281, 1.0, 0.8125, 1.0, 0.8125, 1.0, 0.8281, 1.0, 0.8281, 1.0, 0.8125, 1.0, 0.8125, 1.0, 0.8281, 1.0, 0.8281, 1.0, 0.8125, 1.0, 0.8125, 1.0, 0.8281, 1.0, 0.8281, 1.0, 0.8125, 1.0, 0.4062, 1.0, 0.4219, 1.0, 0.4219, 1.0, 0.4062, 1.0, 0.4062, 1.0, 0.4219, 1.0, 0.4219, 1.0, 0.4062, 1.0, 0.4062, 1.0, 0.4219, 1.0, 0.4219, 1.0, 0.4063, 1.0, 0.4063, 1.0, 0.4219, 1.0, 0.4219, 1.0, 0.4063, 1.0, 0.9531, 1.0, 0.9688, 1.0, 0.9688, 1.0, 0.9531, 1.0, 0.9531, 1.0, 0.9688, 1.0, 0.9688, 1.0, 0.9531, 1.0, 0.9531, 1.0, 0.9688, 1.0, 0.9688, 1.0, 0.9531, 1.0, 0.9531, 1.0, 0.9688, 1.0, 0.9688, 1.0, 0.9531, 1.0, 0.0, 1.0, 0.01562, 1.0, 0.01562, 1.0, 0.0, 1.0, 0.0, 1.0, 0.01562, 1.0, 0.01562, 1.0, 0.0, 1.0, 0.0, 1.0, 0.01562, 1.0, 0.01562, 1.0, 0.0, 1.0, 0.0, 1.0, 0.01562, 1.0, 0.01562, 1.0, 0.0, 1.0, 0.5469, 1.0, 0.5625, 1.0, 0.5625, 1.0, 0.5469, 1.0, 0.5469, 1.0, 0.5625, 1.0, 0.5625, 1.0, 0.5469, 1.0, 0.5469, 1.0, 0.5625, 1.0, 0.5625, 1.0, 0.5469, 1.0, 0.5469, 1.0, 0.5625, 1.0, 0.5625, 1.0, 0.5469, 1.0, 0.1406, 1.0, 0.1562, 1.0, 0.1562, 1.0, 0.1406, 1.0, 0.1406, 1.0, 0.1562, 1.0, 0.1562, 1.0, 0.1406, 1.0, 0.1406, 1.0, 0.1562, 1.0, 0.1562, 1.0, 0.1406, 1.0, 0.1406, 1.0, 0.1562, 1.0, 0.1562, 1.0, 0.1406, 1.0, 0.6875, 1.0, 0.7031, 1.0, 0.7031, 1.0, 0.6875, 1.0, 0.6875, 1.0, 0.7031, 1.0, 0.7031, 1.0, 0.6875, 1.0, 0.6875, 1.0, 0.7031, 1.0, 0.7031, 1.0, 0.6875, 1.0, 0.6875, 1.0, 0.7031, 1.0, 0.7031, 1.0, 0.6875, 1.0, 0.2812, 1.0, 0.2969, 1.0, 0.2969, 1.0, 0.2812, 1.0, 0.2812, 1.0, 0.2969, 1.0, 0.2969, 1.0, 0.2812, 1.0, 0.2812, 1.0, 0.2969, 1.0, 0.2969, 1.0, 0.2813, 1.0, 0.2813, 1.0, 0.2969, 1.0, 0.2969, 1.0, 0.2812, 1.0, 0.8281, 1.0, 0.8438, 1.0, 0.8438, 1.0, 0.8281, 1.0, 0.8281, 1.0, 0.8438, 1.0, 0.8438, 1.0, 0.8281, 1.0, 0.8281, 1.0, 0.8438, 1.0, 0.8437, 1.0, 0.8281, 1.0, 0.8281, 1.0, 0.8437, 1.0, 0.8438, 1.0, 0.8281, 1.0, 0.4219, 1.0, 0.4375, 1.0, 0.4375, 1.0, 0.4219, 1.0, 0.4219, 1.0, 0.4375, 1.0, 0.4375, 1.0, 0.4219, 1.0, 0.4219, 1.0, 0.4375, 1.0, 0.4375, 1.0, 0.4219, 1.0, 0.4219, 1.0, 0.4375, 1.0, 0.4375, 1.0, 0.4219, 1.0, 0.9688, 1.0, 0.9844, 1.0, 0.9844, 1.0, 0.9688, 1.0, 0.9688, 1.0, 0.9844, 1.0, 0.9844, 1.0, 0.9688, 1.0, 0.9688, 1.0, 0.9844, 1.0, 0.9844, 1.0, 0.9688, 1.0, 0.9688, 1.0, 0.9844, 1.0, 0.9844, 1.0, 0.9688, 1.0, 0.01562, 1.0, 0.03125, 1.0, 0.03125, 1.0, 0.01562, 1.0, 0.01562, 1.0, 0.03125, 1.0, 0.03125, 1.0, 0.01562, 1.0, 0.01562, 1.0, 0.03125, 1.0, 0.03125, 1.0, 0.01562, 1.0, 0.01562, 1.0, 0.03125, 1.0, 0.03125, 1.0, 0.01562, 1.0, 0.5625, 1.0, 0.5781, 1.0, 0.5781, 1.0, 0.5625, 1.0, 0.5625, 1.0, 0.5781, 1.0, 0.5781, 1.0, 0.5625, 1.0, 0.5625, 1.0, 0.5781, 1.0, 0.5781, 1.0, 0.5625, 1.0, 0.5625, 1.0, 0.5781, 1.0, 0.5781, 1.0, 0.5625, 1.0, 0.1562, 1.0, 0.1719, 1.0, 0.1719, 1.0, 0.1562, 1.0, 0.1562, 1.0, 0.1719, 1.0, 0.1719, 1.0, 0.1562, 1.0, 0.1562, 1.0, 0.1719, 1.0, 0.1719, 1.0, 0.1562, 1.0, 0.1562, 1.0, 0.1719, 1.0, 0.1719, 1.0, 0.1562, 1.0, 0.3594, 0.5, 0.3438, 0.5, 0.3438, 0.5, 0.3594, 0.5, 0.2031, 0.5, 0.1875, 0.5, 0.1875, 0.5, 0.2031, 0.5, 0.6094, 0.5, 0.5938, 0.5, 0.5938, 0.5, 0.6094, 0.5, 0.0625, 0.5, 0.04688, 0.5, 0.04688, 0.5, 0.0625, 0.5, 0.4688, 0.5, 0.4531, 0.5, 0.4531, 0.5, 0.4688, 0.5, 0.875, 0.5, 0.8594, 0.5, 0.8594, 0.5, 0.875, 0.5, 0.3281, 0.5, 0.3125, 0.5, 0.3125, 0.5, 0.3281, 0.5, 0.7344, 0.5, 0.7188, 0.5, 0.7188, 0.5, 0.7344, 0.5, 0.1875, 0.5, 0.1719, 0.5, 0.1719, 0.5, 0.1875, 0.5, 1.0, 0.5, 0.9844, 0.5, 0.9844, 0.5, 1.0, 0.5, 0.5938, 0.5, 0.5781, 0.5, 0.5781, 0.5, 0.5938, 0.5, 0.04688, 0.5, 0.03125, 0.5, 0.03125, 0.5, 0.04688, 0.5, 0.4531, 0.5, 0.4375, 0.5, 0.4375, 0.5, 0.4531, 0.5, 0.8594, 0.5, 0.8438, 0.5, 0.8438, 0.5, 0.8594, 0.5, 0.3125, 0.5, 0.2969, 0.5, 0.2969, 0.5, 0.3125, 0.5, 0.7188, 0.5, 0.7031, 0.5, 0.7031, 0.5, 0.7188, 0.5, 0.1719, 0.5, 0.1562, 0.5, 0.1562, 0.5, 0.1719, 0.5, 0.5781, 0.5, 0.5625, 0.5, 0.5625, 0.5, 0.5781, 0.5, 0.03125, 0.5, 0.01562, 0.5, 0.01562, 0.5, 0.03125, 0.5, 0.9844, 0.5, 0.9688, 0.5, 0.9688, 0.5, 0.9844, 0.5, 0.4375, 0.5, 0.4219, 0.5, 0.4219, 0.5, 0.4375, 0.5, 0.8438, 0.5, 0.8281, 0.5, 0.8281, 0.5, 0.8438, 0.5, 0.2969, 0.5, 0.2812, 0.5, 0.2812, 0.5, 0.2969, 0.5, 0.7031, 0.5, 0.6875, 0.5, 0.6875, 0.5, 0.7031, 0.5, 0.1562, 0.5, 0.1406, 0.5, 0.1406, 0.5, 0.1562, 0.5, 0.5625, 0.5, 0.5469, 0.5, 0.5469, 0.5, 0.5625, 0.5, 0.01562, 0.5, 0.0, 0.5, 0.0, 0.5, 0.01562, 0.5, 0.9688, 0.5, 0.9531, 0.5, 0.9531, 0.5, 0.9688, 0.5, 0.4219, 0.5, 0.4062, 0.5, 0.4062, 0.5, 0.4219, 0.5, 0.8281, 0.5, 0.8125, 0.5, 0.8125, 0.5, 0.8281, 0.5, 0.2812, 0.5, 0.2656, 0.5, 0.2656, 0.5, 0.2812, 0.5, 0.6875, 0.5, 0.6719, 0.5, 0.6719, 0.5, 0.6875, 0.5, 0.1406, 0.5, 0.125, 0.5, 0.125, 0.5, 0.1406, 0.5, 0.5469, 0.5, 0.5312, 0.5, 0.5312, 0.5, 0.5469, 0.5, 0.9531, 0.5, 0.9375, 0.5, 0.9375, 0.5, 0.9531, 0.5, 0.4062, 0.5, 0.3906, 0.5, 0.3906, 0.5, 0.4062, 0.5, 0.8125, 0.5, 0.7969, 0.5, 0.7969, 0.5, 0.8125, 0.5, 0.2656, 0.5, 0.25, 0.5, 0.25, 0.5, 0.2656, 0.5, 0.6719, 0.5, 0.6562, 0.5, 0.6562, 0.5, 0.6719, 0.5, 0.125, 0.5, 0.1094, 0.5, 0.1094, 0.5, 0.125, 0.5, 0.5312, 0.5, 0.5156, 0.5, 0.5156, 0.5, 0.5312, 0.5, 0.9375, 0.5, 0.9219, 0.5, 0.9219, 0.5, 0.9375, 0.5, 0.3906, 0.5, 0.375, 0.5, 0.375, 0.5, 0.3906, 0.5, 0.7969, 0.5, 0.7812, 0.5, 0.7812, 0.5, 0.7969, 0.5, 0.25, 0.5, 0.2344, 0.5, 0.2344, 0.5, 0.25, 0.5, 0.6562, 0.5, 0.6406, 0.5, 0.6406, 0.5, 0.6562, 0.5, 0.1094, 0.5, 0.09375, 0.5, 0.09375, 0.5, 0.1094, 0.5, 0.5156, 0.5, 0.5, 0.5, 0.5, 0.5, 0.5156, 0.5, 0.9219, 0.5, 0.9062, 0.5, 0.9062, 0.5, 0.9219, 0.5, 0.375, 0.5, 0.3594, 0.5, 0.3594, 0.5, 0.375, 0.5, 0.7812, 0.5, 0.7656, 0.5, 0.7656, 0.5, 0.7812, 0.5, 0.2344, 0.5, 0.2188, 0.5, 0.2188, 0.5, 0.2344, 0.5, 0.6406, 0.5, 0.625, 0.5, 0.625, 0.5, 0.6406, 0.5, 0.09375, 0.5, 0.07812, 0.5, 0.07812, 0.5, 0.09375, 0.5, 0.5, 0.5, 0.4844, 0.5, 0.4844, 0.5, 0.5, 0.5, 0.9062, 0.5, 0.8906, 0.5, 0.8906, 0.5, 0.9062, 0.5, 0.3594, 0.5, 0.3438, 0.5, 0.3438, 0.5, 0.3594, 0.5, 0.7656, 0.5, 0.75, 0.5, 0.75, 0.5, 0.7656, 0.5, 0.2188, 0.5, 0.2031, 0.5, 0.2031, 0.5, 0.2188, 0.5, 0.625, 0.5, 0.6094, 0.5, 0.6094, 0.5, 0.625, 0.5, 0.07812, 0.5, 0.0625, 0.5, 0.0625, 0.5, 0.07812, 0.5, 0.4844, 0.5, 0.4688, 0.5, 0.4688, 0.5, 0.4844, 0.5, 0.8906, 0.5, 0.875, 0.5, 0.875, 0.5, 0.8906, 0.5, 0.3438, 0.5, 0.3281, 0.5, 0.3281, 0.5, 0.3438, 0.5, 0.75, 0.49, 0.7735, 0.4888, 0.7968, 0.4854, 0.8197, 0.4797, 0.8418, 0.4717, 0.8631, 0.4617, 0.8833, 0.4496, 0.9023, 0.4355, 0.9197, 0.4197, 0.9355, 0.4023, 0.9496, 0.3833, 0.9617, 0.3631, 0.9717, 0.3418, 0.9797, 0.3197, 0.9854, 0.2968, 0.9888, 0.2735, 0.99, 0.25, 0.9888, 0.2265, 0.9854, 0.2032, 0.9797, 0.1803, 0.9717, 0.1582, 0.9617, 0.1369, 0.9496, 0.1167, 0.9355, 0.09775, 0.9197, 0.08029, 0.9023, 0.06448, 0.8833, 0.05045, 0.8631, 0.03834, 0.8418, 0.02827, 0.8197, 0.02033, 0.7968, 0.01461, 0.7735, 0.01116, 0.75, 0.01, 0.7265, 0.01116, 0.7032, 0.01461, 0.6803, 0.02033, 0.6582, 0.02827, 0.6369, 0.03834, 0.6167, 0.05045, 0.5977, 0.06448, 0.5803, 0.08029, 0.5645, 0.09775, 0.5504, 0.1167, 0.5383, 0.1369, 0.5283, 0.1582, 0.5203, 0.1803, 0.5146, 0.2032, 0.5112, 0.2265, 0.51, 0.25, 0.5112, 0.2735, 0.5146, 0.2968, 0.5203, 0.3197, 0.5283, 0.3418, 0.5383, 0.3631, 0.5504, 0.3833, 0.5645, 0.4023, 0.5803, 0.4197, 0.5977, 0.4355, 0.6167, 0.4496, 0.6369, 0.4617, 0.6582, 0.4717, 0.6803, 0.4797, 0.7032, 0.4854, 0.7265, 0.4888, 0.7656, 0.5, 0.75, 0.5, 0.75, 0.5, 0.7656, 0.5, 0.3438, 0.5, 0.3281, 0.5, 0.3281, 0.5, 0.3438, 0.5, 0.75, 0.5, 0.7344, 0.5, 0.7344, 0.5, 0.75, 0.5, 0.3281, 0.5, 0.3125, 0.5, 0.3125, 0.5, 0.3281, 0.5, 0.7344, 0.5, 0.7188, 0.5, 0.7188, 0.5, 0.7344, 0.5, 0.3125, 0.5, 0.2969, 0.5, 0.2969, 0.5, 0.3125, 0.5, 0.7188, 0.5, 0.7031, 0.5, 0.7031, 0.5, 0.7188, 0.5, 0.2969, 0.5, 0.2812, 0.5, 0.2812, 0.5, 0.2969, 0.5, 0.7031, 0.5, 0.6875, 0.5, 0.6875, 0.5, 0.7031, 0.5, 0.2812, 0.5, 0.2656, 0.5, 0.2656, 0.5, 0.2812, 0.5, 0.6875, 0.5, 0.6719, 0.5, 0.6719, 0.5, 0.6875, 0.5, 0.2656, 0.5, 0.25, 0.5, 0.25, 0.5, 0.2656, 0.5, 0.6719, 0.5, 0.6562, 0.5, 0.6562, 0.5, 0.6719, 0.5, 0.25, 0.5, 0.2344, 0.5, 0.2344, 0.5, 0.25, 0.5, 0.6562, 0.5, 0.6406, 0.5, 0.6406, 0.5, 0.6562, 0.5, 0.2344, 0.5, 0.2188, 0.5, 0.2188, 0.5, 0.2344, 0.5, 0.6406, 0.5, 0.625, 0.5, 0.625, 0.5, 0.6406, 0.5, 0.2188, 0.5, 0.2031, 0.5, 0.2031, 0.5, 0.2188, 0.5, 0.625, 0.5, 0.6094, 0.5, 0.6094, 0.5, 0.625, 0.5, 0.2031, 0.5, 0.1875, 0.5, 0.1875, 0.5, 0.2031, 0.5, 0.6094, 0.5, 0.5938, 0.5, 0.5938, 0.5, 0.6094, 0.5, 0.1875, 0.5, 0.1719, 0.5, 0.1719, 0.5, 0.1875, 0.5, 0.5938, 0.5, 0.5781, 0.5, 0.5781, 0.5, 0.5938, 0.5, 1.0, 0.5, 0.9844, 0.5, 0.9844, 0.5, 1.0, 0.5, 0.1719, 0.5, 0.1562, 0.5, 0.1562, 0.5, 0.1719, 0.5, 0.5781, 0.5, 0.5625, 0.5, 0.5625, 0.5, 0.5781, 0.5, 0.9844, 0.5, 0.9688, 0.5, 0.9688, 0.5, 0.9844, 0.5, 0.1562, 0.5, 0.1406, 0.5, 0.1406, 0.5, 0.1562, 0.5, 0.5625, 0.5, 0.5469, 0.5, 0.5469, 0.5, 0.5625, 0.5, 0.9688, 0.5, 0.9531, 0.5, 0.9531, 0.5, 0.9688, 0.5, 0.1406, 0.5, 0.125, 0.5, 0.125, 0.5, 0.1406, 0.5, 0.5469, 0.5, 0.5312, 0.5, 0.5312, 0.5, 0.5469, 0.5, 0.9531, 0.5, 0.9375, 0.5, 0.9375, 0.5, 0.9531, 0.5, 0.125, 0.5, 0.1094, 0.5, 0.1094, 0.5, 0.125, 0.5, 0.5312, 0.5, 0.5156, 0.5, 0.5156, 0.5, 0.5312, 0.5, 0.9375, 0.5, 0.9219, 0.5, 0.9219, 0.5, 0.9375, 0.5, 0.1094, 0.5, 0.09375, 0.5, 0.09375, 0.5, 0.1094, 0.5, 0.5156, 0.5, 0.5, 0.5, 0.5, 0.5, 0.5156, 0.5, 0.9219, 0.5, 0.9062, 0.5, 0.9062, 0.5, 0.9219, 0.5, 0.09375, 0.5, 0.07812, 0.5, 0.07812, 0.5, 0.09375, 0.5, 0.5, 0.5, 0.4844, 0.5, 0.4844, 0.5, 0.5, 0.5, 0.9062, 0.5, 0.8906, 0.5, 0.8906, 0.5, 0.9062, 0.5, 0.07812, 0.5, 0.0625, 0.5, 0.0625, 0.5, 0.07812, 0.5, 0.4844, 0.5, 0.4688, 0.5, 0.4688, 0.5, 0.4844, 0.5, 0.8906, 0.5, 0.875, 0.5, 0.875, 0.5, 0.8906, 0.5, 0.0625, 0.5, 0.04688, 0.5, 0.04688, 0.5, 0.0625, 0.5, 0.4688, 0.5, 0.4531, 0.5, 0.4531, 0.5, 0.4688, 0.5, 0.875, 0.5, 0.8594, 0.5, 0.8594, 0.5, 0.875, 0.5, 0.04688, 0.5, 0.03125, 0.5, 0.03125, 0.5, 0.04688, 0.5, 0.4531, 0.5, 0.4375, 0.5, 0.4375, 0.5, 0.4531, 0.5, 0.8594, 0.5, 0.8438, 0.5, 0.8438, 0.5, 0.8594, 0.5, 0.03125, 0.5, 0.01562, 0.5, 0.01562, 0.5, 0.03125, 0.5, 0.4375, 0.5, 0.4219, 0.5, 0.4219, 0.5, 0.4375, 0.5, 0.8438, 0.5, 0.8281, 0.5, 0.8281, 0.5, 0.8438, 0.5, 0.01562, 0.5, 0.0, 0.5, 0.0, 0.5, 0.01562, 0.5, 0.4219, 0.5, 0.4062, 0.5, 0.4062, 0.5, 0.4219, 0.5, 0.8281, 0.5, 0.8125, 0.5, 0.8125, 0.5, 0.8281, 0.5, 0.4062, 0.5, 0.3906, 0.5, 0.3906, 0.5, 0.4062, 0.5, 0.8125, 0.5, 0.7969, 0.5, 0.7969, 0.5, 0.8125, 0.5, 0.3906, 0.5, 0.375, 0.5, 0.375, 0.5, 0.3906, 0.5, 0.7969, 0.5, 0.7812, 0.5, 0.7812, 0.5, 0.7969, 0.5, 0.375, 0.5, 0.3594, 0.5, 0.3594, 0.5, 0.375, 0.5, 0.7812, 0.5, 0.7656, 0.5, 0.7656, 0.5, 0.7812, 0.5])
me_post.update()
me_cube_001 = bpy.data.meshes.new('Cube.001')
me_cube_001.from_pydata([(-55.0, -62.5, -1.01), (-55.0, -62.5, 0.75), (-55.0, 62.5, -1.01), (-55.0, 62.5, 0.75), (55.0, -62.5, -1.01), (55.0, -62.5, 0.75), (55.0, 62.5, -1.01), (55.0, 62.5, 0.75)], [], [(0, 1, 3, 2), (2, 3, 7, 6), (6, 7, 5, 4), (4, 5, 1, 0), (2, 6, 4, 0), (7, 3, 1, 5)])
_uv = me_cube_001.uv_layers.new(name='UVMap')
_uv.uv.foreach_set('vector', [0.375, 0.0, 0.625, 0.0, 0.625, 0.25, 0.375, 0.25, 0.375, 0.25, 0.625, 0.25, 0.625, 0.5, 0.375, 0.5, 0.375, 0.5, 0.625, 0.5, 0.625, 0.75, 0.375, 0.75, 0.375, 0.75, 0.625, 0.75, 0.625, 1.0, 0.375, 1.0, 0.125, 0.5, 0.375, 0.5, 0.375, 0.75, 0.125, 0.75, 0.625, 0.5, 0.875, 0.5, 0.875, 0.75, 0.625, 0.75])
me_cube_001.update()

# ---- objects
ob_bottomposts = bpy.data.objects.new('BottomPosts', me_post)
ob_cube = bpy.data.objects.new('Cube', me_cube_001)
ob_topposts = bpy.data.objects.new('TopPosts', me_post)

# ---- transforms, parenting, visibility, modifiers, constraints
ob_bottomposts.location = (-42.75, 26.5, 4.25)
_m = ob_bottomposts.modifiers.new('Mirror', 'MIRROR')
_m.use_axis = (False, True, False)
_m.mirror_object = ob_cube
ob_cube.location = (0.0, 0.0, 0.0)
ob_topposts.location = (48.25, 54.75, 4.25)
_m = ob_topposts.modifiers.new('Mirror', 'MIRROR')
_m.use_axis = (False, True, False)
_m.mirror_object = ob_cube

# ---- collection membership
col_collection.objects.link(ob_bottomposts)
col_collection.objects.link(ob_cube)
col_collection.objects.link(ob_topposts)

# ---- scene / render settings (as saved in the file)
scene.frame_start = 1; scene.frame_end = 250; scene.frame_set(1)
scene.render.engine = 'BLENDER_EEVEE_NEXT'
scene.cycles.sampling_pattern = 'TABULATED_SOBOL'
scene.cycles.use_light_tree = False
scene.view_settings.view_transform = 'Filmic'
bpy.context.view_layer.update()

# ---- added for rendering (the .blend has no active camera and no usable light): camera, sun
cam_auto = bpy.data.cameras.new('AutoCamera')
cam_auto.lens = 50.0
cam_auto.sensor_width = 36.0
cam_auto.clip_end = 2709.29
ob_auto_camera = bpy.data.objects.new('AutoCamera', cam_auto)
scene.collection.objects.link(ob_auto_camera)
ob_auto_camera.location = (154.376, -185.251, 127.846)
ob_auto_camera.rotation_euler = (1.09748, -7.21219e-08, 0.694738)
scene.camera = ob_auto_camera
light_auto_sun = bpy.data.lights.new('AutoSun', 'SUN')
light_auto_sun.energy = 3.0
light_auto_sun.angle = 0.0523599
ob_auto_sun = bpy.data.objects.new('AutoSun', light_auto_sun)
scene.collection.objects.link(ob_auto_sun)
ob_auto_sun.rotation_euler = (0.872665, 0.174533, 0.523599)
bpy.context.view_layer.update()

